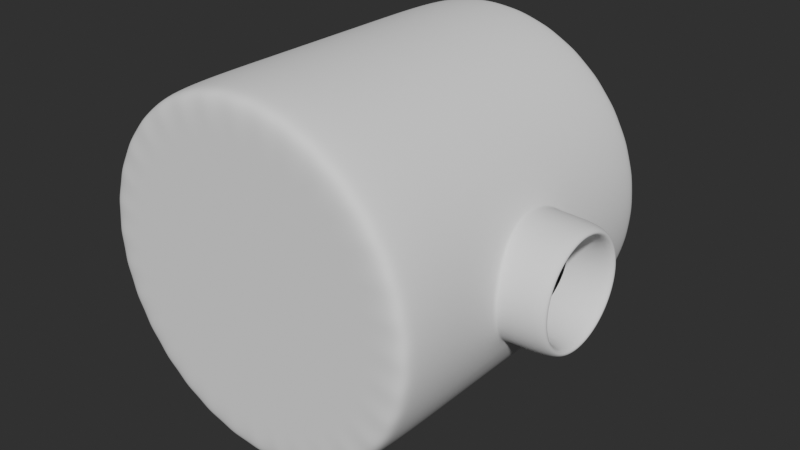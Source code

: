 # Source: BLE_HoleCutting_Test.blend  (saved by Blender 2.93.21; exported with 4.5.12 LTS)
import bpy
from mathutils import Matrix  # noqa: F401  (used for matrix-valued properties, if any)

bpy.ops.wm.read_factory_settings(use_empty=True)
scene = bpy.context.scene
scene.name = 'Scene'

# ---- collections
col_collection = bpy.data.collections.new('Collection'); scene.collection.children.link(col_collection)

# ---- world
world_world = bpy.data.worlds.new('World'); scene.world = world_world
world_world.use_nodes = True; world_world.node_tree.nodes.clear()
_N = world_world.node_tree.nodes; _L = world_world.node_tree.links
n0 = _N.new('ShaderNodeOutputWorld'); n0.name = 'World Output'; n0.location = (300, 300)
n1 = _N.new('ShaderNodeBackground'); n1.name = 'Background'; n1.location = (10, 300)
n1.inputs[0].default_value = (0.02721, 0.02721, 0.02721, 1.0)
_L.new(n1.outputs[0], n0.inputs[0])
n0.is_active_output = True
world_world.color = (0.05088, 0.05088, 0.05088)
world_world.use_sun_shadow = False
world_world.sun_shadow_jitter_overblur = 0.0

# ---- meshes
me_cylinder = bpy.data.meshes.new('Cylinder')
me_cylinder.from_pydata([(1.132e-09, 1.0, 0.9395), (-7.92e-09, -1.0, 0.9395), (0.1833, 1.0, 0.9215), (0.1833, -1.0, 0.9215), (0.3595, 1.0, 0.868), (0.3595, -1.0, 0.868), (0.522, 1.0, 0.7812), (0.522, -1.0, 0.7812), (0.6644, 1.0, 0.6644), (0.6644, -1.0, 0.6644), (0.7812, 1.0, 0.522), (0.7812, -1.0, 0.522), (0.868, 1.0, 0.3595), (0.868, -1.0, 0.3595), (0.9215, 1.0, 0.1833), (0.9215, -1.0, 0.1833), (0.9395, 1.0, 1.584e-09), (0.9395, -1.0, -1.156e-07), (0.9215, 1.0, -0.1833), (0.9215, -1.0, -0.1833), (0.868, 1.0, -0.3595), (0.868, -1.0, -0.3595), (0.7812, 1.0, -0.522), (0.7812, -1.0, -0.522), (0.6644, 1.0, -0.6644), (0.6644, -1.0, -0.6644), (0.522, 1.0, -0.7812), (0.522, -1.0, -0.7812), (0.3595, 1.0, -0.868), (0.3595, -1.0, -0.868), (0.1833, 1.0, -0.9215), (0.1833, -1.0, -0.9215), (-8.335e-08, 1.0, -0.9395), (-8.38e-08, -1.0, -0.9395), (-0.1833, 1.0, -0.9215), (-0.1833, -1.0, -0.9215), (-0.3595, 1.0, -0.868), (-0.3595, -1.0, -0.868), (-0.522, 1.0, -0.7812), (-0.522, -1.0, -0.7812), (-0.6644, 1.0, -0.6644), (-0.6644, -1.0, -0.6644), (-0.7812, 1.0, -0.522), (-0.7812, -1.0, -0.522), (-0.868, 1.0, -0.3595), (-0.868, -1.0, -0.3595), (-0.9215, 1.0, -0.1833), (-0.9215, -1.0, -0.1833), (-0.9395, 1.0, 1.192e-07), (-0.9395, -1.0, 0.0), (-0.9215, 1.0, 0.1833), (-0.9215, -1.0, 0.1833), (-0.868, 1.0, 0.3595), (-0.868, -1.0, 0.3595), (-0.7812, 1.0, 0.522), (-0.7812, -1.0, 0.522), (-0.6644, 1.0, 0.6644), (-0.6644, -1.0, 0.6644), (-0.522, 1.0, 0.7812), (-0.522, -1.0, 0.7812), (-0.3595, 1.0, 0.868), (-0.3595, -1.0, 0.868), (-0.1833, 1.0, 0.9215), (-0.1833, -1.0, 0.9215), (7.105e-15, 0.3803, 1.0), (7.105e-15, -0.3803, 1.0), (0.1951, -0.3803, 0.9808), (0.1951, 0.3803, 0.9808), (0.3827, -0.3803, 0.9239), (0.3827, 0.3803, 0.9239), (0.5556, -0.3803, 0.8315), (0.5556, 0.3803, 0.8315), (0.7071, -0.3803, 0.7071), (0.7071, 0.3803, 0.7071), (0.8315, -0.3803, 0.5556), (0.8315, 0.3803, 0.5556), (0.9239, -0.3803, 0.3827), (0.9239, 0.3803, 0.3827), (0.9808, -0.3803, 0.1951), (0.9808, 0.3803, 0.1951), (1.0, -0.3803, -7.947e-08), (1.0, 0.3803, -3.974e-08), (0.9808, -0.3803, -0.1951), (0.9808, 0.3803, -0.1951), (0.9239, -0.3803, -0.3827), (0.9239, 0.3803, -0.3827), (0.8315, -0.3803, -0.5556), (0.8315, 0.3803, -0.5556), (0.7071, -0.3803, -0.7071), (0.7071, 0.3803, -0.7071), (0.5556, -0.3803, -0.8315), (0.5556, 0.3803, -0.8315), (0.3827, -0.3803, -0.9239), (0.3827, 0.3803, -0.9239), (0.1951, -0.3803, -0.9808), (0.1951, 0.3803, -0.9808), (-8.742e-08, -0.3803, -1.0), (-8.742e-08, 0.3803, -1.0), (-0.1951, -0.3803, -0.9808), (-0.1951, 0.3803, -0.9808), (-0.3827, -0.3803, -0.9239), (-0.3827, 0.3803, -0.9239), (-0.5556, -0.3803, -0.8315), (-0.5556, 0.3803, -0.8315), (-0.7071, -0.3803, -0.7071), (-0.7071, 0.3803, -0.7071), (-0.8315, -0.3803, -0.5556), (-0.8315, 0.3803, -0.5556), (-0.9239, -0.3803, -0.3827), (-0.9239, 0.3803, -0.3827), (-0.9808, -0.3803, -0.1951), (-0.9808, 0.3803, -0.1951), (-1.0, -0.3803, 3.974e-08), (-1.0, 0.3803, 7.947e-08), (-0.9808, -0.3803, 0.1951), (-0.9808, 0.3803, 0.1951), (-0.9239, -0.3803, 0.3827), (-0.9239, 0.3803, 0.3827), (-0.8315, -0.3803, 0.5556), (-0.8315, 0.3803, 0.5556), (-0.7071, -0.3803, 0.7071), (-0.7071, 0.3803, 0.7071), (-0.5556, -0.3803, 0.8315), (-0.5556, 0.3803, 0.8315), (-0.3827, -0.3803, 0.9239), (-0.3827, 0.3803, 0.9239), (-0.1951, -0.3803, 0.9808), (-0.1951, 0.3803, 0.9808), (1.0, 0.2786, 8.056e-08), (0.9863, 0.2412, 0.1393), (0.9668, 0.1393, 0.2412), (0.9555, -1.435e-08, 0.2786), (0.9668, -0.1393, 0.2412), (0.9863, -0.2412, 0.1393), (1.0, -0.2786, 5.62e-08), (0.9863, -0.2412, -0.1393), (0.9668, -0.1393, -0.2412), (0.9555, 1.146e-09, -0.2786), (0.9668, 0.1393, -0.2412), (0.9863, 0.2412, -0.1393), (7.105e-15, -8.941e-08, 1.0), (0.1951, 0.0, 0.9808), (0.3827, 0.0, 0.9239), (0.5556, 0.0, 0.8315), (0.7071, 0.0, 0.7071), (0.8315, 0.0, 0.5556), (0.8915, 0.0, 0.4433), (0.8906, 0.0, -0.445), (0.8315, 0.0, -0.5556), (0.7071, 5.96e-08, -0.7071), (0.5556, 5.96e-08, -0.8315), (0.3827, 5.96e-08, -0.9239), (0.1951, 5.96e-08, -0.9808), (-8.742e-08, 5.96e-08, -1.0), (-0.1951, 5.96e-08, -0.9808), (-0.3827, 5.96e-08, -0.9239), (-0.5556, 5.96e-08, -0.8315), (-0.7071, 5.96e-08, -0.7071), (-0.8315, 0.0, -0.5556), (-0.9239, 0.0, -0.3827), (-0.9808, 0.0, -0.1951), (-1.0, 0.0, 5.96e-08), (-0.9808, 0.0, 0.1951), (-0.9239, 0.0, 0.3827), (-0.8315, 0.0, 0.5556), (-0.7071, 0.0, 0.7071), (-0.5556, 0.0, 0.8315), (-0.3827, 0.0, 0.9239), (-0.1951, 0.0, 0.9808), (1.259, 0.3089, 0.1783), (1.259, 0.3567, 6.597e-08), (1.259, 0.1783, 0.3089), (1.259, -2.093e-08, 0.3567), (1.259, -0.1783, 0.3089), (1.259, -0.3089, 0.1783), (1.259, -0.3567, 3.479e-08), (1.259, -0.3089, -0.1783), (1.259, -0.1783, -0.3089), (1.259, -1.087e-09, -0.3567), (1.259, 0.1783, -0.3089), (1.259, 0.3089, -0.1783), (1.259, 0.2412, 0.1393), (1.259, 0.2786, 6.149e-08), (1.259, 0.1393, 0.2412), (1.259, -1.969e-08, 0.2786), (1.259, -0.1393, 0.2412), (1.259, -0.2412, 0.1393), (1.259, -0.2786, 3.714e-08), (1.259, -0.2412, -0.1393), (1.259, -0.1393, -0.2412), (1.259, -4.194e-09, -0.2786), (1.259, 0.1393, -0.2412), (1.259, 0.2412, -0.1393), (7.105e-15, 1.0, 1.0), (0.1951, 1.0, 0.9808), (0.1951, -1.0, 0.9808), (7.105e-15, -1.0, 1.0), (0.3827, 1.0, 0.9239), (0.3827, -1.0, 0.9239), (0.5556, 1.0, 0.8315), (0.5556, -1.0, 0.8315), (0.7071, 1.0, 0.7071), (0.7071, -1.0, 0.7071), (0.8315, 1.0, 0.5556), (0.8315, -1.0, 0.5556), (0.9239, 1.0, 0.3827), (0.9239, -1.0, 0.3827), (0.9808, 1.0, 0.1951), (0.9808, -1.0, 0.1951), (1.0, 1.0, 0.0), (1.0, -1.0, -1.192e-07), (0.9808, 1.0, -0.1951), (0.9808, -1.0, -0.1951), (0.9239, 1.0, -0.3827), (0.9239, -1.0, -0.3827), (0.8315, 1.0, -0.5556), (0.8315, -1.0, -0.5556), (0.7071, 1.0, -0.7071), (0.7071, -1.0, -0.7071), (0.5556, 1.0, -0.8315), (0.5556, -1.0, -0.8315), (0.3827, 1.0, -0.9239), (0.3827, -1.0, -0.9239), (0.1951, 1.0, -0.9808), (0.1951, -1.0, -0.9808), (-8.742e-08, 1.0, -1.0), (-8.742e-08, -1.0, -1.0), (-0.1951, 1.0, -0.9808), (-0.1951, -1.0, -0.9808), (-0.3827, 1.0, -0.9239), (-0.3827, -1.0, -0.9239), (-0.5556, 1.0, -0.8315), (-0.5556, -1.0, -0.8315), (-0.7071, 1.0, -0.7071), (-0.7071, -1.0, -0.7071), (-0.8315, 1.0, -0.5556), (-0.8315, -1.0, -0.5556), (-0.9239, 1.0, -0.3827), (-0.9239, -1.0, -0.3827), (-0.9808, 1.0, -0.1951), (-0.9808, -1.0, -0.1951), (-1.0, 1.0, 1.192e-07), (-1.0, -1.0, 0.0), (-0.9808, 1.0, 0.1951), (-0.9808, -1.0, 0.1951), (-0.9239, 1.0, 0.3827), (-0.9239, -1.0, 0.3827), (-0.8315, 1.0, 0.5556), (-0.8315, -1.0, 0.5556), (-0.7071, 1.0, 0.7071), (-0.7071, -1.0, 0.7071), (-0.5556, 1.0, 0.8315), (-0.5556, -1.0, 0.8315), (-0.3827, 1.0, 0.9239), (-0.3827, -1.0, 0.9239), (-0.1951, 1.0, 0.9808), (-0.1951, -1.0, 0.9808), (1.015, 0.3567, 8.392e-08), (1.0, 0.3749, -1.127e-08), (1.006, 0.3644, 4.367e-08), (0.982, 0.3262, 0.1824), (0.9977, 0.3089, 0.1783), (0.9887, 0.3162, 0.1801), (0.9445, 0.194, 0.3146), (0.9615, 0.1783, 0.3089), (0.952, 0.185, 0.3113), (0.9287, -9.51e-09, 0.3668), (0.947, -1.584e-08, 0.3567), (0.9369, -1.313e-08, 0.361), (0.9445, -0.194, 0.3146), (0.9615, -0.1783, 0.3089), (0.952, -0.185, 0.3113), (0.982, -0.3262, 0.1824), (0.9977, -0.3089, 0.1783), (0.9887, -0.3162, 0.1801), (1.0, -0.3749, -4.906e-08), (1.015, -0.3567, 5.274e-08), (1.006, -0.3644, 9.692e-09), (0.982, -0.3262, -0.1824), (0.9977, -0.3089, -0.1783), (0.9887, -0.3162, -0.1801), (0.9445, -0.194, -0.3146), (0.9615, -0.1783, -0.3089), (0.952, -0.185, -0.3113), (0.9287, 2.595e-09, -0.3668), (0.947, 4.005e-09, -0.3567), (0.9369, 3.442e-09, -0.361), (0.9445, 0.194, -0.3146), (0.9615, 0.1783, -0.3089), (0.952, 0.185, -0.3113), (0.982, 0.3262, -0.1824), (0.9977, 0.3089, -0.1783), (0.9887, 0.3162, -0.1801)], [], [(65, 196, 195, 66), (66, 195, 198, 68), (68, 198, 200, 70), (70, 200, 202, 72), (72, 202, 204, 74), (74, 204, 206, 76), (76, 206, 208, 78), (78, 208, 210, 80), (80, 210, 212, 82), (82, 212, 214, 84), (84, 214, 216, 86), (86, 216, 218, 88), (88, 218, 220, 90), (90, 220, 222, 92), (92, 222, 224, 94), (94, 224, 226, 96), (96, 226, 228, 98), (98, 228, 230, 100), (100, 230, 232, 102), (102, 232, 234, 104), (104, 234, 236, 106), (106, 236, 238, 108), (108, 238, 240, 110), (110, 240, 242, 112), (112, 242, 244, 114), (114, 244, 246, 116), (116, 246, 248, 118), (118, 248, 250, 120), (120, 250, 252, 122), (122, 252, 254, 124), (3, 1, 63, 61, 59, 57, 55, 53, 51, 49, 47, 45, 43, 41, 39, 37, 35, 33, 31, 29, 27, 25, 23, 21, 19, 17, 15, 13, 11, 9, 7, 5), (124, 254, 256, 126), (126, 256, 196, 65), (0, 2, 4, 6, 8, 10, 12, 14, 16, 18, 20, 22, 24, 26, 28, 30, 32, 34, 36, 38, 40, 42, 44, 46, 48, 50, 52, 54, 56, 58, 60, 62), (255, 127, 64, 193), (168, 126, 65, 140), (253, 125, 127, 255), (167, 124, 126, 168), (251, 123, 125, 253), (166, 122, 124, 167), (249, 121, 123, 251), (165, 120, 122, 166), (247, 119, 121, 249), (164, 118, 120, 165), (245, 117, 119, 247), (163, 116, 118, 164), (243, 115, 117, 245), (162, 114, 116, 163), (241, 113, 115, 243), (161, 112, 114, 162), (239, 111, 113, 241), (160, 110, 112, 161), (237, 109, 111, 239), (159, 108, 110, 160), (235, 107, 109, 237), (158, 106, 108, 159), (233, 105, 107, 235), (157, 104, 106, 158), (231, 103, 105, 233), (156, 102, 104, 157), (229, 101, 103, 231), (155, 100, 102, 156), (227, 99, 101, 229), (154, 98, 100, 155), (225, 97, 99, 227), (153, 96, 98, 154), (223, 95, 97, 225), (152, 94, 96, 153), (221, 93, 95, 223), (151, 92, 94, 152), (219, 91, 93, 221), (150, 90, 92, 151), (217, 89, 91, 219), (149, 88, 90, 150), (215, 87, 89, 217), (148, 86, 88, 149), (213, 85, 87, 215), (147, 84, 86, 148), (211, 83, 85, 213), (209, 81, 83, 211), (207, 79, 81, 209), (205, 77, 79, 207), (203, 75, 77, 205), (145, 74, 76, 146), (201, 73, 75, 203), (144, 72, 74, 145), (199, 71, 73, 201), (143, 70, 72, 144), (197, 69, 71, 199), (142, 68, 70, 143), (194, 67, 69, 197), (141, 66, 68, 142), (193, 64, 67, 194), (140, 65, 66, 141), (288, 291, 180, 179), (133, 132, 185, 186), (264, 267, 172, 171), (128, 139, 192, 182), (147, 85, 287, 284), (132, 131, 184, 185), (83, 81, 258, 290), (139, 138, 191, 192), (284, 281, 84, 147), (131, 130, 183, 184), (138, 137, 190, 191), (281, 278, 82, 84), (273, 276, 175, 174), (278, 275, 80, 82), (276, 279, 176, 175), (279, 282, 177, 176), (261, 264, 171, 169), (257, 261, 169, 170), (291, 257, 170, 180), (64, 140, 141, 67), (67, 141, 142, 69), (69, 142, 143, 71), (71, 143, 144, 73), (73, 144, 145, 75), (75, 145, 146, 77), (85, 147, 148, 87), (87, 148, 149, 89), (89, 149, 150, 91), (91, 150, 151, 93), (93, 151, 152, 95), (95, 152, 153, 97), (97, 153, 154, 99), (99, 154, 155, 101), (101, 155, 156, 103), (103, 156, 157, 105), (105, 157, 158, 107), (107, 158, 159, 109), (109, 159, 160, 111), (111, 160, 161, 113), (113, 161, 162, 115), (115, 162, 163, 117), (117, 163, 164, 119), (119, 164, 165, 121), (121, 165, 166, 123), (123, 166, 167, 125), (125, 167, 168, 127), (127, 168, 140, 64), (270, 273, 174, 173), (267, 270, 173, 172), (285, 288, 179, 178), (282, 285, 178, 177), (180, 192, 191, 179), (169, 181, 182, 170), (177, 189, 188, 176), (174, 186, 185, 173), (170, 182, 192, 180), (171, 183, 181, 169), (178, 190, 189, 177), (175, 187, 186, 174), (172, 184, 183, 171), (179, 191, 190, 178), (176, 188, 187, 175), (173, 185, 184, 172), (77, 146, 266, 263), (134, 133, 186, 187), (85, 83, 290, 287), (266, 146, 76, 269), (135, 134, 187, 188), (79, 77, 263, 260), (76, 78, 272, 269), (136, 135, 188, 189), (129, 128, 182, 181), (275, 272, 78, 80), (137, 136, 189, 190), (130, 129, 181, 183), (2, 0, 193, 194), (1, 3, 195, 196), (4, 2, 194, 197), (3, 5, 198, 195), (6, 4, 197, 199), (5, 7, 200, 198), (8, 6, 199, 201), (7, 9, 202, 200), (10, 8, 201, 203), (9, 11, 204, 202), (12, 10, 203, 205), (11, 13, 206, 204), (14, 12, 205, 207), (13, 15, 208, 206), (16, 14, 207, 209), (15, 17, 210, 208), (18, 16, 209, 211), (17, 19, 212, 210), (20, 18, 211, 213), (19, 21, 214, 212), (22, 20, 213, 215), (21, 23, 216, 214), (24, 22, 215, 217), (23, 25, 218, 216), (26, 24, 217, 219), (25, 27, 220, 218), (28, 26, 219, 221), (27, 29, 222, 220), (30, 28, 221, 223), (29, 31, 224, 222), (32, 30, 223, 225), (31, 33, 226, 224), (34, 32, 225, 227), (33, 35, 228, 226), (36, 34, 227, 229), (35, 37, 230, 228), (38, 36, 229, 231), (37, 39, 232, 230), (40, 38, 231, 233), (39, 41, 234, 232), (42, 40, 233, 235), (41, 43, 236, 234), (44, 42, 235, 237), (43, 45, 238, 236), (46, 44, 237, 239), (45, 47, 240, 238), (48, 46, 239, 241), (47, 49, 242, 240), (50, 48, 241, 243), (49, 51, 244, 242), (52, 50, 243, 245), (51, 53, 246, 244), (54, 52, 245, 247), (53, 55, 248, 246), (56, 54, 247, 249), (55, 57, 250, 248), (58, 56, 249, 251), (57, 59, 252, 250), (60, 58, 251, 253), (59, 61, 254, 252), (62, 60, 253, 255), (61, 63, 256, 254), (0, 62, 255, 193), (63, 1, 196, 256), (261, 257, 259, 262), (262, 259, 258, 260), (264, 261, 262, 265), (265, 262, 260, 263), (267, 264, 265, 268), (268, 265, 263, 266), (270, 267, 268, 271), (271, 268, 266, 269), (273, 270, 271, 274), (274, 271, 269, 272), (276, 273, 274, 277), (277, 274, 272, 275), (279, 276, 277, 280), (280, 277, 275, 278), (282, 279, 280, 283), (283, 280, 278, 281), (285, 282, 283, 286), (286, 283, 281, 284), (288, 285, 286, 289), (289, 286, 284, 287), (291, 288, 289, 292), (292, 289, 287, 290), (257, 291, 292, 259), (259, 292, 290, 258), (81, 79, 260, 258)])
me_cylinder.polygons.foreach_set('use_smooth', [True] * 258)
_uv = me_cylinder.uv_layers.new(name='UVMap')
_uv.uv.foreach_set('vector', [1.0, 0.8451, 1.0, 1.0, 0.9688, 1.0, 0.9688, 0.8451, 0.9688, 0.8451, 0.9688, 1.0, 0.9375, 1.0, 0.9375, 0.8451, 0.9375, 0.8451, 0.9375, 1.0, 0.9062, 1.0, 0.9062, 0.8451, 0.9062, 0.8451, 0.9062, 1.0, 0.875, 1.0, 0.875, 0.8451, 0.875, 0.8451, 0.875, 1.0, 0.8438, 1.0, 0.8438, 0.8451, 0.8438, 0.8451, 0.8438, 1.0, 0.8125, 1.0, 0.8125, 0.8451, 0.8125, 0.8451, 0.8125, 1.0, 0.7812, 1.0, 0.7812, 0.8451, 0.7812, 0.8451, 0.7812, 1.0, 0.75, 1.0, 0.75, 0.8451, 0.75, 0.8451, 0.75, 1.0, 0.7188, 1.0, 0.7188, 0.8451, 0.7188, 0.8451, 0.7188, 1.0, 0.6875, 1.0, 0.6875, 0.8451, 0.6875, 0.8451, 0.6875, 1.0, 0.6562, 1.0, 0.6562, 0.8451, 0.6562, 0.8451, 0.6562, 1.0, 0.625, 1.0, 0.625, 0.8451, 0.625, 0.8451, 0.625, 1.0, 0.5938, 1.0, 0.5938, 0.8451, 0.5938, 0.8451, 0.5938, 1.0, 0.5625, 1.0, 0.5625, 0.8451, 0.5625, 0.8451, 0.5625, 1.0, 0.5312, 1.0, 0.5312, 0.8451, 0.5312, 0.8451, 0.5312, 1.0, 0.5, 1.0, 0.5, 0.8451, 0.5, 0.8451, 0.5, 1.0, 0.4688, 1.0, 0.4688, 0.8451, 0.4688, 0.8451, 0.4688, 1.0, 0.4375, 1.0, 0.4375, 0.8451, 0.4375, 0.8451, 0.4375, 1.0, 0.4062, 1.0, 0.4062, 0.8451, 0.4062, 0.8451, 0.4062, 1.0, 0.375, 1.0, 0.375, 0.8451, 0.375, 0.8451, 0.375, 1.0, 0.3438, 1.0, 0.3438, 0.8451, 0.3438, 0.8451, 0.3438, 1.0, 0.3125, 1.0, 0.3125, 0.8451, 0.3125, 0.8451, 0.3125, 1.0, 0.2812, 1.0, 0.2812, 0.8451, 0.2812, 0.8451, 0.2812, 1.0, 0.25, 1.0, 0.25, 0.8451, 0.25, 0.8451, 0.25, 1.0, 0.2188, 1.0, 0.2188, 0.8451, 0.2188, 0.8451, 0.2188, 1.0, 0.1875, 1.0, 0.1875, 0.8451, 0.1875, 0.8451, 0.1875, 1.0, 0.1562, 1.0, 0.1562, 0.8451, 0.1562, 0.8451, 0.1562, 1.0, 0.125, 1.0, 0.125, 0.8451, 0.125, 0.8451, 0.125, 1.0, 0.09375, 1.0, 0.09375, 0.8451, 0.09375, 0.8451, 0.09375, 1.0, 0.0625, 1.0, 0.0625, 0.8451, 0.294, 0.4712, 0.25, 0.4755, 0.206, 0.4712, 0.1637, 0.4583, 0.1247, 0.4375, 0.09055, 0.4094, 0.06251, 0.3753, 0.04167, 0.3363, 0.02884, 0.294, 0.02451, 0.25, 0.02884, 0.206, 0.04167, 0.1637, 0.06251, 0.1247, 0.09055, 0.09055, 0.1247, 0.06251, 0.1637, 0.04167, 0.206, 0.02884, 0.25, 0.02451, 0.294, 0.02884, 0.3363, 0.04167, 0.3753, 0.06251, 0.4094, 0.09055, 0.4375, 0.1247, 0.4583, 0.1637, 0.4712, 0.206, 0.4755, 0.25, 0.4712, 0.294, 0.4583, 0.3363, 0.4375, 0.3753, 0.4094, 0.4094, 0.3753, 0.4375, 0.3363, 0.4583, 0.0625, 0.8451, 0.0625, 1.0, 0.03125, 1.0, 0.03125, 0.8451, 0.03125, 0.8451, 0.03125, 1.0, 0.0, 1.0, 0.0, 0.8451, 0.75, 0.4755, 0.794, 0.4712, 0.8363, 0.4583, 0.8753, 0.4375, 0.9094, 0.4094, 0.9375, 0.3753, 0.9583, 0.3363, 0.9712, 0.294, 0.9755, 0.25, 0.9712, 0.206, 0.9583, 0.1637, 0.9375, 0.1247, 0.9094, 0.09055, 0.8753, 0.06251, 0.8363, 0.04167, 0.794, 0.02884, 0.75, 0.02451, 0.706, 0.02884, 0.6637, 0.04167, 0.6247, 0.06251, 0.5906, 0.09055, 0.5625, 0.1247, 0.5417, 0.1637, 0.5288, 0.206, 0.5245, 0.25, 0.5288, 0.294, 0.5417, 0.3363, 0.5625, 0.3753, 0.5906, 0.4094, 0.6247, 0.4375, 0.6637, 0.4583, 0.706, 0.4712, 0.03125, 0.5, 0.03125, 0.6549, 0.0, 0.6549, 0.0, 0.5, 0.03125, 0.75, 0.03125, 0.8451, 0.0, 0.8451, 0.0, 0.75, 0.0625, 0.5, 0.0625, 0.6549, 0.03125, 0.6549, 0.03125, 0.5, 0.0625, 0.75, 0.0625, 0.8451, 0.03125, 0.8451, 0.03125, 0.75, 0.09375, 0.5, 0.09375, 0.6549, 0.0625, 0.6549, 0.0625, 0.5, 0.09375, 0.75, 0.09375, 0.8451, 0.0625, 0.8451, 0.0625, 0.75, 0.125, 0.5, 0.125, 0.6549, 0.09375, 0.6549, 0.09375, 0.5, 0.125, 0.75, 0.125, 0.8451, 0.09375, 0.8451, 0.09375, 0.75, 0.1562, 0.5, 0.1562, 0.6549, 0.125, 0.6549, 0.125, 0.5, 0.1562, 0.75, 0.1562, 0.8451, 0.125, 0.8451, 0.125, 0.75, 0.1875, 0.5, 0.1875, 0.6549, 0.1562, 0.6549, 0.1562, 0.5, 0.1875, 0.75, 0.1875, 0.8451, 0.1562, 0.8451, 0.1562, 0.75, 0.2188, 0.5, 0.2188, 0.6549, 0.1875, 0.6549, 0.1875, 0.5, 0.2188, 0.75, 0.2188, 0.8451, 0.1875, 0.8451, 0.1875, 0.75, 0.25, 0.5, 0.25, 0.6549, 0.2188, 0.6549, 0.2188, 0.5, 0.25, 0.75, 0.25, 0.8451, 0.2188, 0.8451, 0.2188, 0.75, 0.2812, 0.5, 0.2812, 0.6549, 0.25, 0.6549, 0.25, 0.5, 0.2812, 0.75, 0.2812, 0.8451, 0.25, 0.8451, 0.25, 0.75, 0.3125, 0.5, 0.3125, 0.6549, 0.2812, 0.6549, 0.2812, 0.5, 0.3125, 0.75, 0.3125, 0.8451, 0.2812, 0.8451, 0.2812, 0.75, 0.3438, 0.5, 0.3438, 0.6549, 0.3125, 0.6549, 0.3125, 0.5, 0.3438, 0.75, 0.3438, 0.8451, 0.3125, 0.8451, 0.3125, 0.75, 0.375, 0.5, 0.375, 0.6549, 0.3438, 0.6549, 0.3438, 0.5, 0.375, 0.75, 0.375, 0.8451, 0.3438, 0.8451, 0.3438, 0.75, 0.4062, 0.5, 0.4062, 0.6549, 0.375, 0.6549, 0.375, 0.5, 0.4062, 0.75, 0.4062, 0.8451, 0.375, 0.8451, 0.375, 0.75, 0.4375, 0.5, 0.4375, 0.6549, 0.4062, 0.6549, 0.4062, 0.5, 0.4375, 0.75, 0.4375, 0.8451, 0.4062, 0.8451, 0.4062, 0.75, 0.4688, 0.5, 0.4688, 0.6549, 0.4375, 0.6549, 0.4375, 0.5, 0.4688, 0.75, 0.4688, 0.8451, 0.4375, 0.8451, 0.4375, 0.75, 0.5, 0.5, 0.5, 0.6549, 0.4688, 0.6549, 0.4688, 0.5, 0.5, 0.75, 0.5, 0.8451, 0.4688, 0.8451, 0.4688, 0.75, 0.5312, 0.5, 0.5312, 0.6549, 0.5, 0.6549, 0.5, 0.5, 0.5312, 0.75, 0.5312, 0.8451, 0.5, 0.8451, 0.5, 0.75, 0.5625, 0.5, 0.5625, 0.6549, 0.5312, 0.6549, 0.5312, 0.5, 0.5625, 0.75, 0.5625, 0.8451, 0.5312, 0.8451, 0.5312, 0.75, 0.5938, 0.5, 0.5938, 0.6549, 0.5625, 0.6549, 0.5625, 0.5, 0.5938, 0.75, 0.5938, 0.8451, 0.5625, 0.8451, 0.5625, 0.75, 0.625, 0.5, 0.625, 0.6549, 0.5938, 0.6549, 0.5938, 0.5, 0.625, 0.75, 0.625, 0.8451, 0.5938, 0.8451, 0.5938, 0.75, 0.6562, 0.5, 0.6562, 0.6549, 0.625, 0.6549, 0.625, 0.5, 0.6562, 0.75, 0.6562, 0.8451, 0.625, 0.8451, 0.625, 0.75, 0.6875, 0.5, 0.6875, 0.6549, 0.6562, 0.6549, 0.6562, 0.5, 0.6762, 0.75, 0.6875, 0.8451, 0.6562, 0.8451, 0.6562, 0.75, 0.7188, 0.5, 0.7188, 0.6549, 0.6875, 0.6549, 0.6875, 0.5, 0.75, 0.5, 0.75, 0.6549, 0.7188, 0.6549, 0.7188, 0.5, 0.7812, 0.5, 0.7812, 0.6549, 0.75, 0.6549, 0.75, 0.5, 0.8125, 0.5, 0.8125, 0.6549, 0.7812, 0.6549, 0.7812, 0.5, 0.8438, 0.5, 0.8438, 0.6549, 0.8125, 0.6549, 0.8125, 0.5, 0.8438, 0.75, 0.8438, 0.8451, 0.8125, 0.8451, 0.8235, 0.75, 0.875, 0.5, 0.875, 0.6549, 0.8438, 0.6549, 0.8438, 0.5, 0.875, 0.75, 0.875, 0.8451, 0.8438, 0.8451, 0.8438, 0.75, 0.9062, 0.5, 0.9062, 0.6549, 0.875, 0.6549, 0.875, 0.5, 0.9062, 0.75, 0.9062, 0.8451, 0.875, 0.8451, 0.875, 0.75, 0.9375, 0.5, 0.9375, 0.6549, 0.9062, 0.6549, 0.9062, 0.5, 0.9375, 0.75, 0.9375, 0.8451, 0.9062, 0.8451, 0.9062, 0.75, 0.9688, 0.5, 0.9688, 0.6549, 0.9375, 0.6549, 0.9375, 0.5, 0.9688, 0.75, 0.9688, 0.8451, 0.9375, 0.8451, 0.9375, 0.75, 1.0, 0.5, 1.0, 0.6549, 0.9688, 0.6549, 0.9688, 0.5, 1.0, 0.75, 1.0, 0.8451, 0.9688, 0.8451, 0.9688, 0.75, 0.0, 0.0, 0.0, 0.0, 0.0, 0.0, 0.0, 0.0, 0.0, 0.0, 0.0, 0.0, 0.0, 0.0, 0.0, 0.0, 0.0, 0.0, 0.0, 0.0, 0.0, 0.0, 0.0, 0.0, 0.0, 0.0, 0.0, 0.0, 0.0, 0.0, 0.0, 0.0, 0.6762, 0.75, 0.0, 0.0, 0.0, 0.0, 0.2681, 0.2925, 0.0, 0.0, 0.0, 0.0, 0.0, 0.0, 0.0, 0.0, 0.0, 0.0, 0.0, 0.0, 0.0, 0.0, 0.0, 0.0, 0.0, 0.0, 0.0, 0.0, 0.0, 0.0, 0.0, 0.0, 0.2681, 0.2925, 0.05346, 0.06571, 0.6875, 0.8451, 0.6762, 0.75, 0.0, 0.0, 0.0, 0.0, 0.0, 0.0, 0.0, 0.0, 0.0, 0.0, 0.0, 0.0, 0.0, 0.0, 0.0, 0.0, 0.0, 0.0, 0.0, 0.0, 0.0, 0.0, 0.0, 0.0, 0.0, 0.0, 0.0, 0.0, 0.0, 0.0, 0.0, 0.0, 0.0, 0.0, 0.0, 0.0, 0.0, 0.0, 0.0, 0.0, 0.0, 0.0, 0.0, 0.0, 0.0, 0.0, 0.0, 0.0, 0.0, 0.0, 0.0, 0.0, 0.0, 0.0, 0.0, 0.0, 0.0, 0.0, 0.0, 0.0, 0.0, 0.0, 0.0, 0.0, 0.0, 0.0, 0.0, 0.0, 0.0, 0.0, 0.0, 0.0, 0.0, 0.0, 0.0, 0.0, 0.0, 0.0, 0.0, 0.0, 1.0, 0.6549, 1.0, 0.75, 0.9688, 0.75, 0.9688, 0.6549, 0.9688, 0.6549, 0.9688, 0.75, 0.9375, 0.75, 0.9375, 0.6549, 0.9375, 0.6549, 0.9375, 0.75, 0.9062, 0.75, 0.9062, 0.6549, 0.9062, 0.6549, 0.9062, 0.75, 0.875, 0.75, 0.875, 0.6549, 0.875, 0.6549, 0.875, 0.75, 0.8438, 0.75, 0.8438, 0.6549, 0.8438, 0.6549, 0.8438, 0.75, 0.8235, 0.75, 0.8125, 0.6549, 0.6875, 0.6549, 0.6762, 0.75, 0.6562, 0.75, 0.6562, 0.6549, 0.6562, 0.6549, 0.6562, 0.75, 0.625, 0.75, 0.625, 0.6549, 0.625, 0.6549, 0.625, 0.75, 0.5938, 0.75, 0.5938, 0.6549, 0.5938, 0.6549, 0.5938, 0.75, 0.5625, 0.75, 0.5625, 0.6549, 0.5625, 0.6549, 0.5625, 0.75, 0.5312, 0.75, 0.5312, 0.6549, 0.5312, 0.6549, 0.5312, 0.75, 0.5, 0.75, 0.5, 0.6549, 0.5, 0.6549, 0.5, 0.75, 0.4688, 0.75, 0.4688, 0.6549, 0.4688, 0.6549, 0.4688, 0.75, 0.4375, 0.75, 0.4375, 0.6549, 0.4375, 0.6549, 0.4375, 0.75, 0.4062, 0.75, 0.4062, 0.6549, 0.4062, 0.6549, 0.4062, 0.75, 0.375, 0.75, 0.375, 0.6549, 0.375, 0.6549, 0.375, 0.75, 0.3438, 0.75, 0.3438, 0.6549, 0.3438, 0.6549, 0.3438, 0.75, 0.3125, 0.75, 0.3125, 0.6549, 0.3125, 0.6549, 0.3125, 0.75, 0.2812, 0.75, 0.2812, 0.6549, 0.2812, 0.6549, 0.2812, 0.75, 0.25, 0.75, 0.25, 0.6549, 0.25, 0.6549, 0.25, 0.75, 0.2188, 0.75, 0.2188, 0.6549, 0.2188, 0.6549, 0.2188, 0.75, 0.1875, 0.75, 0.1875, 0.6549, 0.1875, 0.6549, 0.1875, 0.75, 0.1562, 0.75, 0.1562, 0.6549, 0.1562, 0.6549, 0.1562, 0.75, 0.125, 0.75, 0.125, 0.6549, 0.125, 0.6549, 0.125, 0.75, 0.09375, 0.75, 0.09375, 0.6549, 0.09375, 0.6549, 0.09375, 0.75, 0.0625, 0.75, 0.0625, 0.6549, 0.0625, 0.6549, 0.0625, 0.75, 0.03125, 0.75, 0.03125, 0.6549, 0.03125, 0.6549, 0.03125, 0.75, 0.0, 0.75, 0.0, 0.6549, 0.0, 0.0, 0.0, 0.0, 0.0, 0.0, 0.0, 0.0, 0.0, 0.0, 0.0, 0.0, 0.0, 0.0, 0.0, 0.0, 0.0, 0.0, 0.0, 0.0, 0.0, 0.0, 0.0, 0.0, 0.0, 0.0, 0.0, 0.0, 0.0, 0.0, 0.0, 0.0, 0.0, 0.0, 0.0, 0.0, 0.0, 0.0, 0.0, 0.0, 0.0, 0.0, 0.0, 0.0, 0.0, 0.0, 0.0, 0.0, 0.0, 0.0, 0.0, 0.0, 0.0, 0.0, 0.0, 0.0, 0.0, 0.0, 0.0, 0.0, 0.0, 0.0, 0.0, 0.0, 0.0, 0.0, 0.0, 0.0, 0.0, 0.0, 0.0, 0.0, 0.0, 0.0, 0.0, 0.0, 0.0, 0.0, 0.0, 0.0, 0.0, 0.0, 0.0, 0.0, 0.0, 0.0, 0.0, 0.0, 0.0, 0.0, 0.0, 0.0, 0.0, 0.0, 0.0, 0.0, 0.0, 0.0, 0.0, 0.0, 0.0, 0.0, 0.0, 0.0, 0.0, 0.0, 0.0, 0.0, 0.0, 0.0, 0.0, 0.0, 0.0, 0.0, 0.0, 0.0, 0.0, 0.0, 0.0, 0.0, 0.0, 0.0, 0.0, 0.0, 0.0, 0.0, 0.0, 0.0, 0.8125, 0.6549, 0.8235, 0.75, 0.3169, 0.2925, 0.06318, 0.05092, 0.0, 0.0, 0.0, 0.0, 0.0, 0.0, 0.0, 0.0, 0.0, 0.0, 0.0, 0.0, 0.0, 0.0, 0.0, 0.0, 0.3169, 0.2925, 0.8235, 0.75, 0.8125, 0.8451, 0.06318, 0.06571, 0.0, 0.0, 0.0, 0.0, 0.0, 0.0, 0.0, 0.0, 0.7812, 0.6549, 0.8125, 0.6549, 0.06318, 0.05092, 0.1888, 0.1583, 0.8125, 0.8451, 0.7812, 0.8451, 0.1888, 0.2042, 0.06318, 0.06571, 0.0, 0.0, 0.0, 0.0, 0.0, 0.0, 0.0, 0.0, 0.0, 0.0, 0.0, 0.0, 0.0, 0.0, 0.0, 0.0, 0.0, 0.0, 0.0, 0.0, 0.0, 0.0, 0.0, 0.0, 0.0, 0.0, 0.0, 0.0, 0.0, 0.0, 0.0, 0.0, 0.0, 0.0, 0.0, 0.0, 0.0, 0.0, 0.0, 0.0, 0.794, 0.4712, 0.75, 0.4755, 0.75, 0.49, 0.7968, 0.4854, 0.25, 0.4755, 0.294, 0.4712, 0.2968, 0.4854, 0.25, 0.49, 0.8363, 0.4583, 0.794, 0.4712, 0.7968, 0.4854, 0.8418, 0.4717, 0.294, 0.4712, 0.3363, 0.4583, 0.3418, 0.4717, 0.2968, 0.4854, 0.8753, 0.4375, 0.8363, 0.4583, 0.8418, 0.4717, 0.8833, 0.4496, 0.3363, 0.4583, 0.3753, 0.4375, 0.3833, 0.4496, 0.3418, 0.4717, 0.9094, 0.4094, 0.8753, 0.4375, 0.8833, 0.4496, 0.9197, 0.4197, 0.3753, 0.4375, 0.4094, 0.4094, 0.4197, 0.4197, 0.3833, 0.4496, 0.9375, 0.3753, 0.9094, 0.4094, 0.9197, 0.4197, 0.9496, 0.3833, 0.4094, 0.4094, 0.4375, 0.3753, 0.4496, 0.3833, 0.4197, 0.4197, 0.9583, 0.3363, 0.9375, 0.3753, 0.9496, 0.3833, 0.9717, 0.3418, 0.4375, 0.3753, 0.4583, 0.3363, 0.4717, 0.3418, 0.4496, 0.3833, 0.9712, 0.294, 0.9583, 0.3363, 0.9717, 0.3418, 0.9854, 0.2968, 0.4583, 0.3363, 0.4712, 0.294, 0.4854, 0.2968, 0.4717, 0.3418, 0.9755, 0.25, 0.9712, 0.294, 0.9854, 0.2968, 0.99, 0.25, 0.4712, 0.294, 0.4755, 0.25, 0.49, 0.25, 0.4854, 0.2968, 0.9712, 0.206, 0.9755, 0.25, 0.99, 0.25, 0.9854, 0.2032, 0.4755, 0.25, 0.4712, 0.206, 0.4854, 0.2032, 0.49, 0.25, 0.9583, 0.1637, 0.9712, 0.206, 0.9854, 0.2032, 0.9717, 0.1582, 0.4712, 0.206, 0.4583, 0.1637, 0.4717, 0.1582, 0.4854, 0.2032, 0.9375, 0.1247, 0.9583, 0.1637, 0.9717, 0.1582, 0.9496, 0.1167, 0.4583, 0.1637, 0.4375, 0.1247, 0.4496, 0.1167, 0.4717, 0.1582, 0.9094, 0.09055, 0.9375, 0.1247, 0.9496, 0.1167, 0.9197, 0.08029, 0.4375, 0.1247, 0.4094, 0.09055, 0.4197, 0.08029, 0.4496, 0.1167, 0.8753, 0.06251, 0.9094, 0.09055, 0.9197, 0.08029, 0.8833, 0.05045, 0.4094, 0.09055, 0.3753, 0.06251, 0.3833, 0.05045, 0.4197, 0.08029, 0.8363, 0.04167, 0.8753, 0.06251, 0.8833, 0.05045, 0.8418, 0.02827, 0.3753, 0.06251, 0.3363, 0.04167, 0.3418, 0.02827, 0.3833, 0.05045, 0.794, 0.02884, 0.8363, 0.04167, 0.8418, 0.02827, 0.7968, 0.01461, 0.3363, 0.04167, 0.294, 0.02884, 0.2968, 0.01461, 0.3418, 0.02827, 0.75, 0.02451, 0.794, 0.02884, 0.7968, 0.01461, 0.75, 0.01, 0.294, 0.02884, 0.25, 0.02451, 0.25, 0.01, 0.2968, 0.01461, 0.706, 0.02884, 0.75, 0.02451, 0.75, 0.01, 0.7032, 0.01461, 0.25, 0.02451, 0.206, 0.02884, 0.2032, 0.01461, 0.25, 0.01, 0.6637, 0.04167, 0.706, 0.02884, 0.7032, 0.01461, 0.6582, 0.02827, 0.206, 0.02884, 0.1637, 0.04167, 0.1582, 0.02827, 0.2032, 0.01461, 0.6247, 0.06251, 0.6637, 0.04167, 0.6582, 0.02827, 0.6167, 0.05045, 0.1637, 0.04167, 0.1247, 0.06251, 0.1167, 0.05045, 0.1582, 0.02827, 0.5906, 0.09055, 0.6247, 0.06251, 0.6167, 0.05045, 0.5803, 0.08029, 0.1247, 0.06251, 0.09055, 0.09055, 0.08029, 0.08029, 0.1167, 0.05045, 0.5625, 0.1247, 0.5906, 0.09055, 0.5803, 0.08029, 0.5504, 0.1167, 0.09055, 0.09055, 0.06251, 0.1247, 0.05045, 0.1167, 0.08029, 0.08029, 0.5417, 0.1637, 0.5625, 0.1247, 0.5504, 0.1167, 0.5283, 0.1582, 0.06251, 0.1247, 0.04167, 0.1637, 0.02827, 0.1582, 0.05045, 0.1167, 0.5288, 0.206, 0.5417, 0.1637, 0.5283, 0.1582, 0.5146, 0.2032, 0.04167, 0.1637, 0.02884, 0.206, 0.01461, 0.2032, 0.02827, 0.1582, 0.5245, 0.25, 0.5288, 0.206, 0.5146, 0.2032, 0.51, 0.25, 0.02884, 0.206, 0.02451, 0.25, 0.01, 0.25, 0.01461, 0.2032, 0.5288, 0.294, 0.5245, 0.25, 0.51, 0.25, 0.5146, 0.2968, 0.02451, 0.25, 0.02884, 0.294, 0.01461, 0.2968, 0.01, 0.25, 0.5417, 0.3363, 0.5288, 0.294, 0.5146, 0.2968, 0.5283, 0.3418, 0.02884, 0.294, 0.04167, 0.3363, 0.02827, 0.3418, 0.01461, 0.2968, 0.5625, 0.3753, 0.5417, 0.3363, 0.5283, 0.3418, 0.5504, 0.3833, 0.04167, 0.3363, 0.06251, 0.3753, 0.05045, 0.3833, 0.02827, 0.3418, 0.5906, 0.4094, 0.5625, 0.3753, 0.5504, 0.3833, 0.5803, 0.4197, 0.06251, 0.3753, 0.09055, 0.4094, 0.08029, 0.4197, 0.05045, 0.3833, 0.6247, 0.4375, 0.5906, 0.4094, 0.5803, 0.4197, 0.6167, 0.4496, 0.09055, 0.4094, 0.1247, 0.4375, 0.1167, 0.4496, 0.08029, 0.4197, 0.6637, 0.4583, 0.6247, 0.4375, 0.6167, 0.4496, 0.6582, 0.4717, 0.1247, 0.4375, 0.1637, 0.4583, 0.1582, 0.4717, 0.1167, 0.4496, 0.706, 0.4712, 0.6637, 0.4583, 0.6582, 0.4717, 0.7032, 0.4854, 0.1637, 0.4583, 0.206, 0.4712, 0.2032, 0.4854, 0.1582, 0.4717, 0.75, 0.4755, 0.706, 0.4712, 0.7032, 0.4854, 0.75, 0.49, 0.206, 0.4712, 0.25, 0.4755, 0.25, 0.49, 0.2032, 0.4854, 0.0, 0.0, 0.0, 0.0, 0.0, 0.0, 0.0, 0.0, 0.0, 0.0, 0.0, 0.0, 0.0, 0.0, 0.0, 0.0, 0.0, 0.0, 0.0, 0.0, 0.0, 0.0, 0.0, 0.0, 0.0, 0.0, 0.0, 0.0, 0.1888, 0.1583, 0.06318, 0.05092, 0.0, 0.0, 0.0, 0.0, 0.0, 0.0, 0.0, 0.0, 0.0, 0.0, 0.0, 0.0, 0.06318, 0.05092, 0.3169, 0.2925, 0.0, 0.0, 0.0, 0.0, 0.0, 0.0, 0.0, 0.0, 0.0, 0.0, 0.0, 0.0, 0.3169, 0.2925, 0.06318, 0.06571, 0.0, 0.0, 0.0, 0.0, 0.0, 0.0, 0.0, 0.0, 0.0, 0.0, 0.0, 0.0, 0.06318, 0.06571, 0.1888, 0.2042, 0.0, 0.0, 0.0, 0.0, 0.0, 0.0, 0.0, 0.0, 0.0, 0.0, 0.0, 0.0, 0.0, 0.0, 0.0, 0.0, 0.0, 0.0, 0.0, 0.0, 0.0, 0.0, 0.0, 0.0, 0.0, 0.0, 0.0, 0.0, 0.0, 0.0, 0.0, 0.0, 0.0, 0.0, 0.0, 0.0, 0.0, 0.0, 0.0, 0.0, 0.0, 0.0, 0.0, 0.0, 0.0, 0.0, 0.0, 0.0, 0.0, 0.0, 0.0, 0.0, 0.0, 0.0, 0.0, 0.0, 0.0, 0.0, 0.0, 0.0, 0.05346, 0.06571, 0.2681, 0.2925, 0.0, 0.0, 0.0, 0.0, 0.0, 0.0, 0.0, 0.0, 0.0, 0.0, 0.0, 0.0, 0.2681, 0.2925, 0.0, 0.0, 0.0, 0.0, 0.0, 0.0, 0.0, 0.0, 0.0, 0.0, 0.0, 0.0, 0.0, 0.0, 0.0, 0.0, 0.0, 0.0, 0.0, 0.0, 0.0, 0.0, 0.0, 0.0, 0.0, 0.0, 0.0, 0.0, 0.0, 0.0, 0.0, 0.0, 0.0, 0.0, 0.0, 0.0, 0.0, 0.0, 0.0, 0.0, 0.0, 0.0])
me_cylinder.use_remesh_fix_poles = True
me_cylinder.use_remesh_preserve_attributes = False
me_cylinder.update()

# ---- objects
ob_cylinder = bpy.data.objects.new('Cylinder', me_cylinder)

# ---- transforms, parenting, visibility, modifiers, constraints
ob_cylinder.location = (0.0, 0.0, 0.0)
_m = ob_cylinder.modifiers.new('Subdivision', 'SUBSURF')
_m.levels = 4
_m.render_levels = 4

# ---- collection membership
col_collection.objects.link(ob_cylinder)

# ---- scene / render settings (as saved in the file)
scene.frame_start = 1; scene.frame_end = 250; scene.frame_set(1)
scene.render.engine = 'BLENDER_EEVEE_NEXT'
scene.cycles.use_denoising = False
scene.cycles.samples = 128
scene.cycles.sampling_pattern = 'TABULATED_SOBOL'
scene.cycles.use_adaptive_sampling = False
scene.cycles.use_light_tree = False
scene.eevee.use_gtao = True
scene.eevee.use_raytracing = True
scene.view_settings.view_transform = 'Filmic'
bpy.context.view_layer.update()

# ---- added for rendering (the .blend has no active camera and no usable light): camera, sun
cam_auto = bpy.data.cameras.new('AutoCamera')
cam_auto.lens = 50.0
cam_auto.sensor_width = 36.0
cam_auto.clip_end = 1000.0
ob_auto_camera = bpy.data.objects.new('AutoCamera', cam_auto)
scene.collection.objects.link(ob_auto_camera)
ob_auto_camera.location = (3.47855, -4.01891, 2.67928)
ob_auto_camera.rotation_euler = (1.09748, -7.21219e-08, 0.694738)
scene.camera = ob_auto_camera
light_auto_sun = bpy.data.lights.new('AutoSun', 'SUN')
light_auto_sun.energy = 3.0
light_auto_sun.angle = 0.0523599
ob_auto_sun = bpy.data.objects.new('AutoSun', light_auto_sun)
scene.collection.objects.link(ob_auto_sun)
ob_auto_sun.rotation_euler = (0.872665, 0.174533, 0.523599)
bpy.context.view_layer.update()
